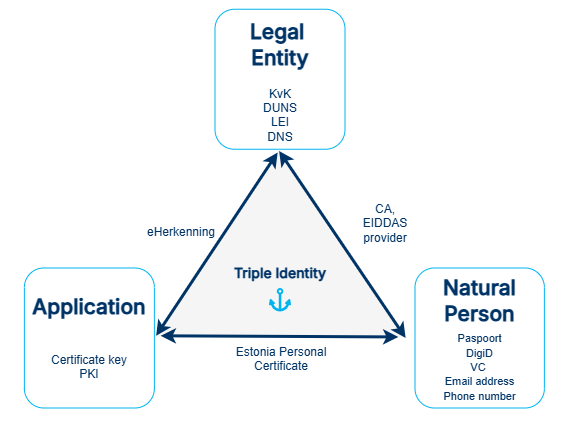

The diagram above was exported from draw.io. Its source (the exported page's mxGraphModel, read from the mxfile embedded in the PNG):
<mxGraphModel dx="1370" dy="545" grid="1" gridSize="10" guides="1" tooltips="1" connect="1" arrows="1" fold="1" page="1" pageScale="1" pageWidth="1100" pageHeight="850" math="0" shadow="0">
  <root>
    <mxCell id="_U3VuaGiwVosGm43lUL2-0" />
    <mxCell id="_U3VuaGiwVosGm43lUL2-1" parent="_U3VuaGiwVosGm43lUL2-0" />
    <mxCell id="_U3VuaGiwVosGm43lUL2-2" value="" style="rounded=1;whiteSpace=wrap;html=1;strokeColor=none;" vertex="1" parent="_U3VuaGiwVosGm43lUL2-1">
      <mxGeometry x="255" y="131.25" width="565" height="428.75" as="geometry" />
    </mxCell>
    <mxCell id="_U3VuaGiwVosGm43lUL2-3" value="" style="group" vertex="1" connectable="0" parent="_U3VuaGiwVosGm43lUL2-1">
      <mxGeometry x="409.38" y="281.25" width="393.12" height="258.75000000000006" as="geometry" />
    </mxCell>
    <mxCell id="_U3VuaGiwVosGm43lUL2-4" value="" style="triangle;whiteSpace=wrap;html=1;rotation=-90;fillColor=#F5F5F5;strokeColor=none;strokeWidth=2;" vertex="1" parent="_U3VuaGiwVosGm43lUL2-3">
      <mxGeometry x="31.25" y="-31.249999999999986" width="187.5" height="250" as="geometry" />
    </mxCell>
    <mxCell id="_U3VuaGiwVosGm43lUL2-5" value="" style="endArrow=classic;startArrow=classic;html=1;rounded=0;fontColor=#003366;strokeWidth=3;strokeColor=#003366;entryX=0.991;entryY=0.499;entryDx=0;entryDy=0;entryPerimeter=0;" edge="1" parent="_U3VuaGiwVosGm43lUL2-3" target="_U3VuaGiwVosGm43lUL2-4">
      <mxGeometry width="50" height="50" relative="1" as="geometry">
        <mxPoint x="251.25" y="188.75" as="sourcePoint" />
        <mxPoint x="130.62" y="8.75" as="targetPoint" />
      </mxGeometry>
    </mxCell>
    <mxCell id="_U3VuaGiwVosGm43lUL2-6" value="" style="endArrow=classic;startArrow=classic;html=1;rounded=0;fontColor=#003366;strokeWidth=3;strokeColor=#003366;exitX=0.005;exitY=0.007;exitDx=0;exitDy=0;exitPerimeter=0;entryX=0.983;entryY=0.493;entryDx=0;entryDy=0;entryPerimeter=0;" edge="1" parent="_U3VuaGiwVosGm43lUL2-3" source="_U3VuaGiwVosGm43lUL2-4" target="_U3VuaGiwVosGm43lUL2-4">
      <mxGeometry width="50" height="50" relative="1" as="geometry">
        <mxPoint x="167.25" y="387.75" as="sourcePoint" />
        <mxPoint x="124.62" y="-1.25" as="targetPoint" />
      </mxGeometry>
    </mxCell>
    <mxCell id="_U3VuaGiwVosGm43lUL2-7" value="" style="endArrow=classic;startArrow=classic;html=1;rounded=0;entryX=0.005;entryY=0.025;entryDx=0;entryDy=0;fontColor=#003366;strokeWidth=3;strokeColor=#003366;entryPerimeter=0;exitX=-0.001;exitY=0.976;exitDx=0;exitDy=0;exitPerimeter=0;" edge="1" parent="_U3VuaGiwVosGm43lUL2-3" source="_U3VuaGiwVosGm43lUL2-4" target="_U3VuaGiwVosGm43lUL2-4">
      <mxGeometry width="50" height="50" relative="1" as="geometry">
        <mxPoint x="267.25" y="467.75" as="sourcePoint" />
        <mxPoint x="141.25" y="278.75" as="targetPoint" />
      </mxGeometry>
    </mxCell>
    <mxCell id="9RIIE-EdNND6imSyYTgx-0" value="&lt;font style=&quot;color: rgb(0, 51, 102);&quot;&gt;CA, EIDDAS provider&lt;/font&gt;" style="text;html=1;whiteSpace=wrap;strokeColor=none;fillColor=none;align=center;verticalAlign=middle;rounded=0;" vertex="1" parent="_U3VuaGiwVosGm43lUL2-3">
      <mxGeometry x="200.62" y="58.75" width="60" height="30" as="geometry" />
    </mxCell>
    <mxCell id="9RIIE-EdNND6imSyYTgx-2" value="&lt;span style=&quot;color: rgb(0, 51, 102); font-family: Helvetica; font-size: 12px; font-style: normal; font-variant-ligatures: normal; font-variant-caps: normal; font-weight: 400; letter-spacing: normal; orphans: 2; text-align: center; text-indent: 0px; text-transform: none; widows: 2; word-spacing: 0px; -webkit-text-stroke-width: 0px; white-space: normal; text-decoration-thickness: initial; text-decoration-style: initial; text-decoration-color: initial; float: none; display: inline !important;&quot;&gt;eHerkenning&lt;/span&gt;" style="text;whiteSpace=wrap;html=1;" vertex="1" parent="_U3VuaGiwVosGm43lUL2-3">
      <mxGeometry x="-9.380000000000003" y="68.75" width="59.38" height="40" as="geometry" />
    </mxCell>
    <mxCell id="9RIIE-EdNND6imSyYTgx-11" value="" style="group" vertex="1" connectable="0" parent="_U3VuaGiwVosGm43lUL2-3">
      <mxGeometry x="260.62" y="118.75" width="129.38" height="140" as="geometry" />
    </mxCell>
    <mxCell id="_U3VuaGiwVosGm43lUL2-10" value="&lt;font style=&quot;font-size: 21px; color: rgb(0, 51, 102);&quot; face=&quot;Inter&quot; data-font-src=&quot;https://fonts.googleapis.com/css?family=Inter&quot;&gt;&lt;b&gt;Natural&lt;/b&gt;&lt;/font&gt;&lt;div&gt;&lt;font style=&quot;font-size: 21px; color: rgb(0, 51, 102);&quot; face=&quot;Inter&quot; data-font-src=&quot;https://fonts.googleapis.com/css?family=Inter&quot;&gt;&lt;b&gt;Person&lt;/b&gt;&lt;/font&gt;&lt;/div&gt;" style="text;html=1;whiteSpace=wrap;strokeColor=none;fillColor=none;align=center;verticalAlign=middle;rounded=0;container=0;" vertex="1" parent="9RIIE-EdNND6imSyYTgx-11">
      <mxGeometry x="10.985094339622641" y="16.569999999999986" width="107.40981132075471" height="29.999999999999986" as="geometry" />
    </mxCell>
    <mxCell id="9RIIE-EdNND6imSyYTgx-5" value="&lt;div&gt;&lt;font style=&quot;color: rgb(0, 51, 102);&quot;&gt;&lt;br&gt;&lt;/font&gt;&lt;/div&gt;&lt;div&gt;&lt;font style=&quot;color: rgb(0, 51, 102);&quot;&gt;&lt;br&gt;&lt;/font&gt;&lt;/div&gt;&lt;div&gt;&lt;font style=&quot;color: rgb(0, 51, 102);&quot;&gt;&lt;br&gt;&lt;/font&gt;&lt;/div&gt;&lt;font&gt;&lt;div style=&quot;color: light-dark(rgb(0, 51, 102), rgb(161, 205, 249));&quot;&gt;&lt;font&gt;&lt;br&gt;&lt;/font&gt;&lt;/div&gt;&lt;font style=&quot;font-size: 11px; color: rgb(0, 51, 102);&quot;&gt;Paspoort&lt;/font&gt;&lt;/font&gt;&lt;div&gt;&lt;font style=&quot;font-size: 11px; color: rgb(0, 51, 102);&quot;&gt;DigiD&lt;/font&gt;&lt;/div&gt;&lt;div&gt;&lt;font style=&quot;font-size: 11px; color: rgb(0, 51, 102);&quot;&gt;VC&amp;nbsp;&lt;/font&gt;&lt;div&gt;&lt;font style=&quot;font-size: 11px; color: rgb(0, 51, 102);&quot;&gt;Email address&lt;/font&gt;&lt;div&gt;&lt;span style=&quot;background-color: transparent;&quot;&gt;&lt;font style=&quot;font-size: 11px; color: rgb(0, 51, 102);&quot;&gt;Phone number&lt;/font&gt;&lt;/span&gt;&lt;/div&gt;&lt;/div&gt;&lt;/div&gt;" style="text;html=1;whiteSpace=wrap;strokeColor=#00B4F0;fillColor=none;align=center;verticalAlign=middle;rounded=1;container=0;" vertex="1" parent="9RIIE-EdNND6imSyYTgx-11">
      <mxGeometry width="129.38" height="139.99999999999994" as="geometry" />
    </mxCell>
    <mxCell id="_U3VuaGiwVosGm43lUL2-11" value="&lt;font style=&quot;color: rgb(0, 51, 102);&quot; face=&quot;Inter&quot; data-font-src=&quot;https://fonts.googleapis.com/css?family=Inter&quot;&gt;&lt;b&gt;Triple Identity&lt;/b&gt;&lt;/font&gt;" style="text;html=1;whiteSpace=wrap;strokeColor=none;fillColor=none;align=center;verticalAlign=middle;rounded=0;fontSize=14;" vertex="1" parent="_U3VuaGiwVosGm43lUL2-1">
      <mxGeometry x="435" y="390" width="200" height="30" as="geometry" />
    </mxCell>
    <mxCell id="_U3VuaGiwVosGm43lUL2-12" value="" style="shape=mxgraph.signs.transportation.anchor_1;html=1;pointerEvents=1;fillColor=#00B4F0;strokeColor=none;verticalLabelPosition=bottom;verticalAlign=top;align=center;" vertex="1" parent="_U3VuaGiwVosGm43lUL2-1">
      <mxGeometry x="524" y="420" width="22" height="23.43" as="geometry" />
    </mxCell>
    <mxCell id="9RIIE-EdNND6imSyYTgx-1" value="&lt;div style=&quot;text-align: center;&quot;&gt;&lt;span style=&quot;background-color: transparent;&quot;&gt;&lt;font color=&quot;#003366&quot;&gt;Estonia Personal Certificate&lt;/font&gt;&lt;/span&gt;&lt;/div&gt;" style="text;whiteSpace=wrap;html=1;" vertex="1" parent="_U3VuaGiwVosGm43lUL2-1">
      <mxGeometry x="460" y="470" width="150" height="40" as="geometry" />
    </mxCell>
    <mxCell id="9RIIE-EdNND6imSyYTgx-10" value="" style="group" vertex="1" connectable="0" parent="_U3VuaGiwVosGm43lUL2-1">
      <mxGeometry x="279.38" y="400" width="130" height="140" as="geometry" />
    </mxCell>
    <mxCell id="9RIIE-EdNND6imSyYTgx-8" value="&lt;font color=&quot;#003366&quot; face=&quot;Inter&quot;&gt;&lt;span style=&quot;font-size: 21px;&quot;&gt;&lt;b&gt;Application&lt;/b&gt;&lt;/span&gt;&lt;/font&gt;" style="text;html=1;whiteSpace=wrap;strokeColor=none;fillColor=none;align=center;verticalAlign=middle;rounded=0;container=0;" vertex="1" parent="9RIIE-EdNND6imSyYTgx-10">
      <mxGeometry x="10" y="23.430000000000007" width="110" height="30" as="geometry" />
    </mxCell>
    <mxCell id="9RIIE-EdNND6imSyYTgx-9" value="&lt;div&gt;&lt;br&gt;&lt;/div&gt;&lt;div&gt;&lt;br&gt;&lt;/div&gt;&lt;div&gt;&lt;br&gt;&lt;/div&gt;&lt;font color=&quot;#003366&quot;&gt;&lt;div&gt;&lt;font color=&quot;#003366&quot;&gt;&lt;br&gt;&lt;/font&gt;&lt;/div&gt;&lt;font style=&quot;color: rgb(0, 51, 102);&quot;&gt;Certificate key&lt;/font&gt;&lt;div style=&quot;color: rgb(0, 0, 0);&quot;&gt;&lt;font style=&quot;color: rgb(0, 51, 102);&quot;&gt;PKI&lt;/font&gt;&lt;/div&gt;&lt;/font&gt;" style="text;html=1;whiteSpace=wrap;strokeColor=#00B4F0;fillColor=none;align=center;verticalAlign=middle;rounded=1;container=0;" vertex="1" parent="9RIIE-EdNND6imSyYTgx-10">
      <mxGeometry width="130" height="140" as="geometry" />
    </mxCell>
    <mxCell id="9RIIE-EdNND6imSyYTgx-17" value="" style="group" vertex="1" connectable="0" parent="_U3VuaGiwVosGm43lUL2-1">
      <mxGeometry x="470" y="141.25" width="130" height="140" as="geometry" />
    </mxCell>
    <mxCell id="9RIIE-EdNND6imSyYTgx-14" value="&lt;font color=&quot;#003366&quot; face=&quot;Inter&quot;&gt;&lt;span style=&quot;font-size: 21px;&quot;&gt;&lt;b&gt;Legal&amp;nbsp;&lt;/b&gt;&lt;/span&gt;&lt;/font&gt;&lt;div&gt;&lt;font color=&quot;#003366&quot; face=&quot;Inter&quot;&gt;&lt;span style=&quot;font-size: 21px;&quot;&gt;&lt;b&gt;Entity&lt;/b&gt;&lt;/span&gt;&lt;/font&gt;&lt;/div&gt;" style="text;html=1;whiteSpace=wrap;strokeColor=none;fillColor=none;align=center;verticalAlign=middle;rounded=0;container=0;" vertex="1" parent="9RIIE-EdNND6imSyYTgx-17">
      <mxGeometry y="20" width="130" height="30" as="geometry" />
    </mxCell>
    <mxCell id="9RIIE-EdNND6imSyYTgx-15" value="&lt;div&gt;&lt;br&gt;&lt;/div&gt;&lt;div&gt;&lt;br&gt;&lt;/div&gt;&lt;div&gt;&lt;br&gt;&lt;/div&gt;&lt;div&gt;&lt;br&gt;&lt;/div&gt;&lt;div&gt;&lt;br&gt;&lt;/div&gt;&lt;div&gt;&lt;font style=&quot;color: rgb(0, 51, 102);&quot;&gt;KvK&lt;/font&gt;&lt;/div&gt;&lt;div&gt;&lt;font style=&quot;color: rgb(0, 51, 102);&quot;&gt;DUNS&lt;/font&gt;&lt;/div&gt;&lt;div&gt;&lt;font style=&quot;color: rgb(0, 51, 102);&quot;&gt;LEI&lt;/font&gt;&lt;/div&gt;&lt;div&gt;&lt;font style=&quot;color: rgb(0, 51, 102);&quot;&gt;DNS&lt;/font&gt;&lt;/div&gt;" style="text;html=1;whiteSpace=wrap;strokeColor=#00B4F0;fillColor=none;align=center;verticalAlign=middle;rounded=1;container=0;" vertex="1" parent="9RIIE-EdNND6imSyYTgx-17">
      <mxGeometry width="130" height="140" as="geometry" />
    </mxCell>
  </root>
</mxGraphModel>